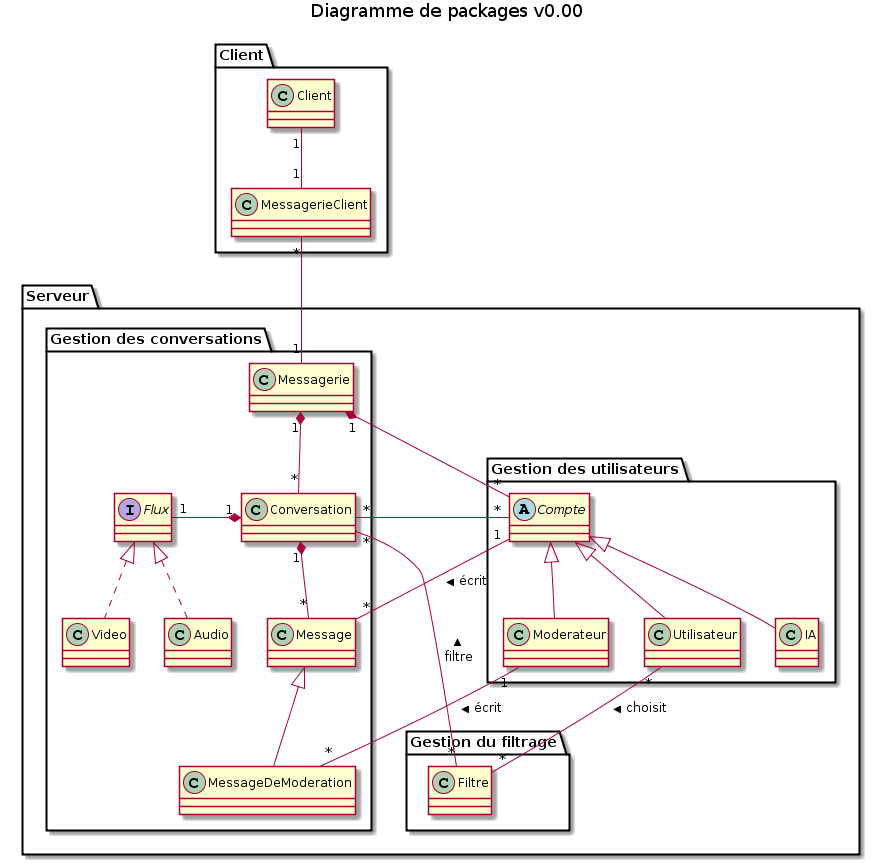

The diagram above was rendered by PlantUML. Its source (embedded in the PNG):
@startuml
title Diagramme de packages v0.00

package Serveur{

  package "Gestion des conversations"{
    class Messagerie
    class Conversation
    class Video
    class Audio
    class Message
    class MessageDeModeration
    interface Flux
  }

  package "Gestion des utilisateurs" {
    abstract class Compte
    class Utilisateur
    class Moderateur
    class IA
  }

  package "Gestion du filtrage" {
    class Filtre
  }

}

package "Client" {
  class MessagerieClient
  class Client
}

Messagerie "1" *-down- "*" Conversation

Compte "*" -- "*" Conversation

Client "1" -- "1" MessagerieClient
MessagerieClient "*" -- "1" Messagerie

Messagerie "1" *-down- "*" Compte

Compte <|-- Moderateur
Compte <|-- Utilisateur
Compte <|-- IA

Conversation "1" *- "1" Flux
Flux <|.. Video
Flux <|.. Audio

Utilisateur "*" -- "*" Filtre : choisit >

Conversation "*" -- "*" Filtre : < filtre

Message <|-- MessageDeModeration
Message "*" -down-* "1" Conversation

Compte "1" -right- "*" Message : écrit >
MessageDeModeration "*" -- "1" Moderateur : < écrit
@enduml